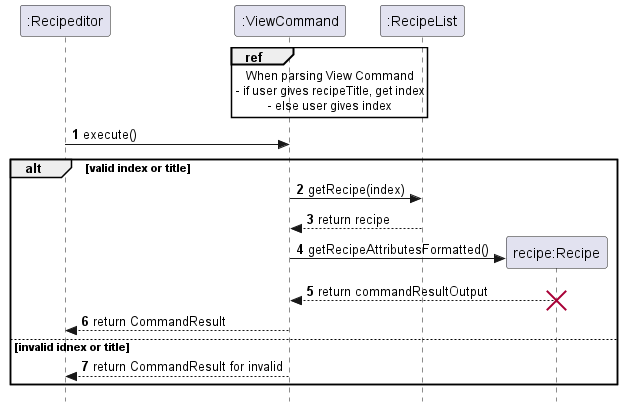

The diagram above was rendered by PlantUML. Its source (embedded in the PNG):
@startuml
skinparam Style strictuml
autonumber
participant ":Recipeditor" as recipeditor
participant ":ViewCommand" as view
participant ":RecipeList" as recipelist
participant "recipe:Recipe" as recipe

ref over view
When parsing View Command
- if user gives recipeTitle, get index
- else user gives index
end
recipeditor-> view: execute()
alt valid index or title
view -> recipelist: getRecipe(index)
recipelist --> view: return recipe
create recipe
view -> recipe: getRecipeAttributesFormatted()
recipe --> view: return commandResultOutput
destroy recipe
view --> recipeditor: return CommandResult

else invalid idnex or title
view --> recipeditor: return CommandResult for invalid
end alt
@enduml